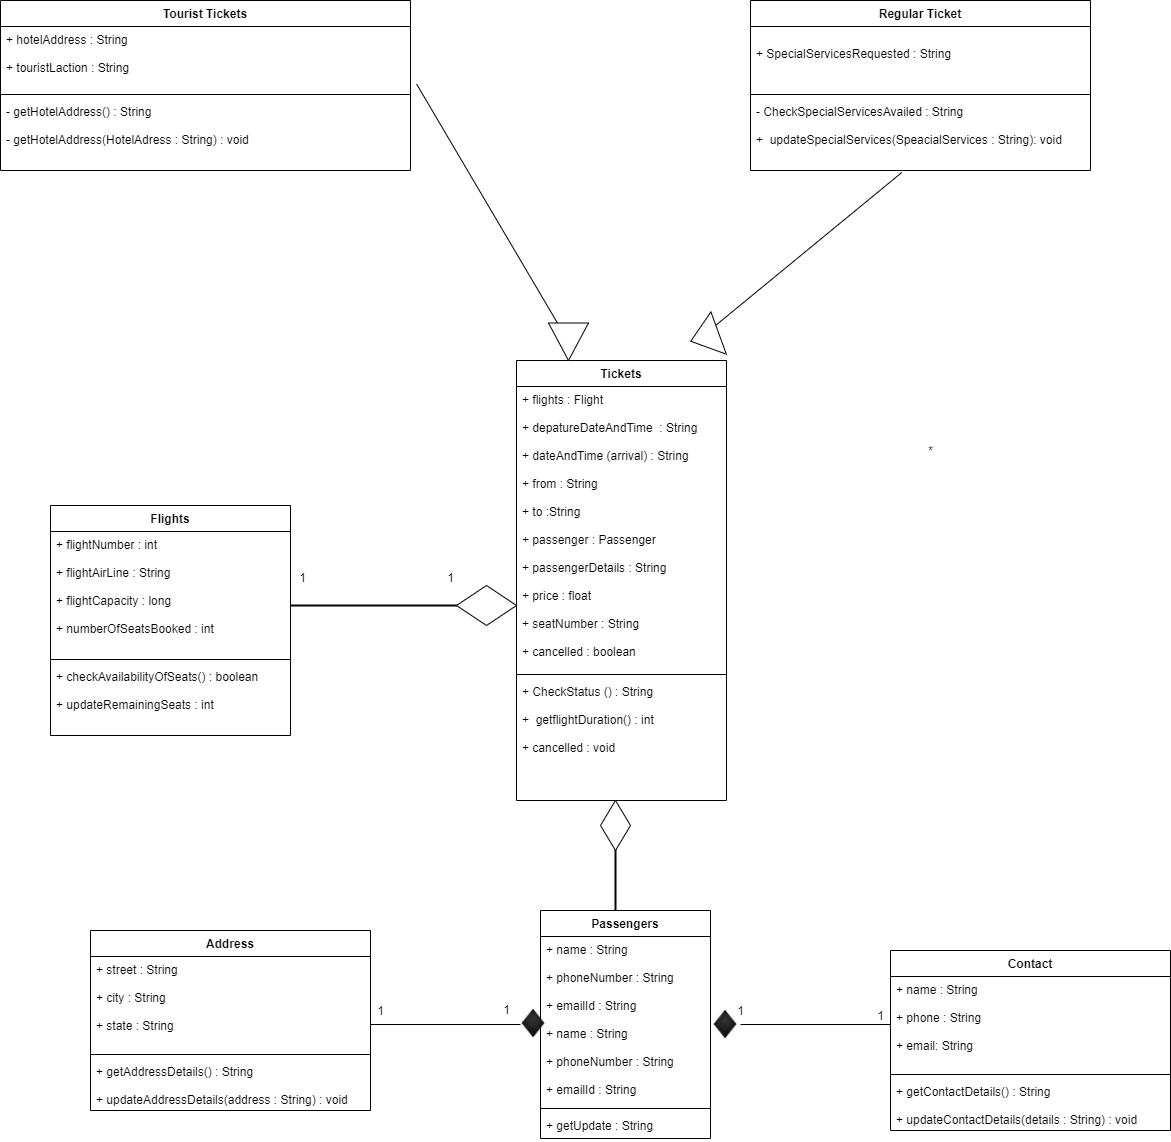

The diagram above was exported from draw.io. Its source (the exported page's mxGraphModel, read from the mxfile embedded in the PNG):
<mxGraphModel dx="1847" dy="1653" grid="1" gridSize="10" guides="1" tooltips="1" connect="1" arrows="1" fold="1" page="1" pageScale="1" pageWidth="1400" pageHeight="850" math="0" shadow="0">
  <root>
    <mxCell id="WIyWlLk6GJQsqaUBKTNV-0" />
    <mxCell id="WIyWlLk6GJQsqaUBKTNV-1" parent="WIyWlLk6GJQsqaUBKTNV-0" />
    <mxCell id="aGIpAhJ9ppxr5GBgXSjK-0" value="Flights" style="swimlane;fontStyle=1;align=center;verticalAlign=top;childLayout=stackLayout;horizontal=1;startSize=26;horizontalStack=0;resizeParent=1;resizeParentMax=0;resizeLast=0;collapsible=1;marginBottom=0;" parent="WIyWlLk6GJQsqaUBKTNV-1" vertex="1">
      <mxGeometry x="90" y="195" width="240" height="230" as="geometry" />
    </mxCell>
    <mxCell id="aGIpAhJ9ppxr5GBgXSjK-1" value="+ flightNumber : int&#10;&#10;+ flightAirLine : String&#10;&#10;+ flightCapacity : long &#10;&#10;+ numberOfSeatsBooked : int&#10;" style="text;strokeColor=none;fillColor=none;align=left;verticalAlign=top;spacingLeft=4;spacingRight=4;overflow=hidden;rotatable=0;points=[[0,0.5],[1,0.5]];portConstraint=eastwest;" parent="aGIpAhJ9ppxr5GBgXSjK-0" vertex="1">
      <mxGeometry y="26" width="240" height="124" as="geometry" />
    </mxCell>
    <mxCell id="aGIpAhJ9ppxr5GBgXSjK-2" value="" style="line;strokeWidth=1;fillColor=none;align=left;verticalAlign=middle;spacingTop=-1;spacingLeft=3;spacingRight=3;rotatable=0;labelPosition=right;points=[];portConstraint=eastwest;" parent="aGIpAhJ9ppxr5GBgXSjK-0" vertex="1">
      <mxGeometry y="150" width="240" height="8" as="geometry" />
    </mxCell>
    <mxCell id="aGIpAhJ9ppxr5GBgXSjK-3" value="+ checkAvailabilityOfSeats() : boolean&#10;&#10;+ updateRemainingSeats : int&#10;&#10;" style="text;strokeColor=none;fillColor=none;align=left;verticalAlign=top;spacingLeft=4;spacingRight=4;overflow=hidden;rotatable=0;points=[[0,0.5],[1,0.5]];portConstraint=eastwest;" parent="aGIpAhJ9ppxr5GBgXSjK-0" vertex="1">
      <mxGeometry y="158" width="240" height="72" as="geometry" />
    </mxCell>
    <mxCell id="aGIpAhJ9ppxr5GBgXSjK-4" value="Tickets" style="swimlane;fontStyle=1;align=center;verticalAlign=top;childLayout=stackLayout;horizontal=1;startSize=26;horizontalStack=0;resizeParent=1;resizeParentMax=0;resizeLast=0;collapsible=1;marginBottom=0;" parent="WIyWlLk6GJQsqaUBKTNV-1" vertex="1">
      <mxGeometry x="556" y="50" width="210" height="440" as="geometry" />
    </mxCell>
    <mxCell id="aGIpAhJ9ppxr5GBgXSjK-5" value="+ flights : Flight&#10;&#10;+ depatureDateAndTime  : String&#10;&#10;+ dateAndTime (arrival) : String&#10;&#10;+ from : String&#10;&#10;+ to :String&#10;&#10;+ passenger : Passenger&#10;&#10;+ passengerDetails : String&#10;&#10;+ price : float&#10;&#10;+ seatNumber : String&#10;&#10;+ cancelled : boolean&#10;&#10;&#10;&#10;&#10;" style="text;strokeColor=none;fillColor=none;align=left;verticalAlign=top;spacingLeft=4;spacingRight=4;overflow=hidden;rotatable=0;points=[[0,0.5],[1,0.5]];portConstraint=eastwest;" parent="aGIpAhJ9ppxr5GBgXSjK-4" vertex="1">
      <mxGeometry y="26" width="210" height="284" as="geometry" />
    </mxCell>
    <mxCell id="aGIpAhJ9ppxr5GBgXSjK-6" value="" style="line;strokeWidth=1;fillColor=none;align=left;verticalAlign=middle;spacingTop=-1;spacingLeft=3;spacingRight=3;rotatable=0;labelPosition=right;points=[];portConstraint=eastwest;" parent="aGIpAhJ9ppxr5GBgXSjK-4" vertex="1">
      <mxGeometry y="310" width="210" height="8" as="geometry" />
    </mxCell>
    <mxCell id="aGIpAhJ9ppxr5GBgXSjK-7" value="+ CheckStatus () : String&#10;&#10;+  getflightDuration() : int&#10;&#10;+ cancelled : void" style="text;strokeColor=none;fillColor=none;align=left;verticalAlign=top;spacingLeft=4;spacingRight=4;overflow=hidden;rotatable=0;points=[[0,0.5],[1,0.5]];portConstraint=eastwest;" parent="aGIpAhJ9ppxr5GBgXSjK-4" vertex="1">
      <mxGeometry y="318" width="210" height="122" as="geometry" />
    </mxCell>
    <mxCell id="aGIpAhJ9ppxr5GBgXSjK-8" value="Passengers&#10;" style="swimlane;fontStyle=1;align=center;verticalAlign=top;childLayout=stackLayout;horizontal=1;startSize=26;horizontalStack=0;resizeParent=1;resizeParentMax=0;resizeLast=0;collapsible=1;marginBottom=0;" parent="WIyWlLk6GJQsqaUBKTNV-1" vertex="1">
      <mxGeometry x="580" y="600" width="170" height="228" as="geometry" />
    </mxCell>
    <mxCell id="OoyNHeZS5KhoOJIC_0i0-18" value="+ name : String&#10;&#10;+ phoneNumber : String&#10;&#10;+ emailId : String" style="text;strokeColor=none;fillColor=none;align=left;verticalAlign=top;spacingLeft=4;spacingRight=4;overflow=hidden;rotatable=0;points=[[0,0.5],[1,0.5]];portConstraint=eastwest;" parent="aGIpAhJ9ppxr5GBgXSjK-8" vertex="1">
      <mxGeometry y="26" width="170" height="84" as="geometry" />
    </mxCell>
    <mxCell id="aGIpAhJ9ppxr5GBgXSjK-9" value="+ name : String&#10;&#10;+ phoneNumber : String&#10;&#10;+ emailId : String" style="text;strokeColor=none;fillColor=none;align=left;verticalAlign=top;spacingLeft=4;spacingRight=4;overflow=hidden;rotatable=0;points=[[0,0.5],[1,0.5]];portConstraint=eastwest;" parent="aGIpAhJ9ppxr5GBgXSjK-8" vertex="1">
      <mxGeometry y="110" width="170" height="84" as="geometry" />
    </mxCell>
    <mxCell id="aGIpAhJ9ppxr5GBgXSjK-10" value="" style="line;strokeWidth=1;fillColor=none;align=left;verticalAlign=middle;spacingTop=-1;spacingLeft=3;spacingRight=3;rotatable=0;labelPosition=right;points=[];portConstraint=eastwest;" parent="aGIpAhJ9ppxr5GBgXSjK-8" vertex="1">
      <mxGeometry y="194" width="170" height="8" as="geometry" />
    </mxCell>
    <mxCell id="aGIpAhJ9ppxr5GBgXSjK-11" value="+ getUpdate : String" style="text;strokeColor=none;fillColor=none;align=left;verticalAlign=top;spacingLeft=4;spacingRight=4;overflow=hidden;rotatable=0;points=[[0,0.5],[1,0.5]];portConstraint=eastwest;" parent="aGIpAhJ9ppxr5GBgXSjK-8" vertex="1">
      <mxGeometry y="202" width="170" height="26" as="geometry" />
    </mxCell>
    <mxCell id="_fzYOljic3oaDwkJibAG-4" value="Regular Ticket&#10; " style="swimlane;fontStyle=1;align=center;verticalAlign=top;childLayout=stackLayout;horizontal=1;startSize=26;horizontalStack=0;resizeParent=1;resizeParentMax=0;resizeLast=0;collapsible=1;marginBottom=0;" parent="WIyWlLk6GJQsqaUBKTNV-1" vertex="1">
      <mxGeometry x="790" y="-310" width="340" height="170" as="geometry" />
    </mxCell>
    <mxCell id="_fzYOljic3oaDwkJibAG-5" value="&#10;+ SpecialServicesRequested : String" style="text;strokeColor=none;fillColor=none;align=left;verticalAlign=top;spacingLeft=4;spacingRight=4;overflow=hidden;rotatable=0;points=[[0,0.5],[1,0.5]];portConstraint=eastwest;" parent="_fzYOljic3oaDwkJibAG-4" vertex="1">
      <mxGeometry y="26" width="340" height="64" as="geometry" />
    </mxCell>
    <mxCell id="_fzYOljic3oaDwkJibAG-6" value="" style="line;strokeWidth=1;fillColor=none;align=left;verticalAlign=middle;spacingTop=-1;spacingLeft=3;spacingRight=3;rotatable=0;labelPosition=right;points=[];portConstraint=eastwest;" parent="_fzYOljic3oaDwkJibAG-4" vertex="1">
      <mxGeometry y="90" width="340" height="8" as="geometry" />
    </mxCell>
    <mxCell id="_fzYOljic3oaDwkJibAG-7" value="- CheckSpecialServicesAvailed : String&#10;&#10;+  updateSpecialServices(SpeacialServices : String): void" style="text;strokeColor=none;fillColor=none;align=left;verticalAlign=top;spacingLeft=4;spacingRight=4;overflow=hidden;rotatable=0;points=[[0,0.5],[1,0.5]];portConstraint=eastwest;" parent="_fzYOljic3oaDwkJibAG-4" vertex="1">
      <mxGeometry y="98" width="340" height="72" as="geometry" />
    </mxCell>
    <mxCell id="OoyNHeZS5KhoOJIC_0i0-30" value="*" style="text;html=1;align=center;verticalAlign=middle;resizable=0;points=[];autosize=1;strokeColor=none;" parent="WIyWlLk6GJQsqaUBKTNV-1" vertex="1">
      <mxGeometry x="960" y="130" width="20" height="20" as="geometry" />
    </mxCell>
    <mxCell id="7Dw5DlbxYhtjD0qZQ0sP-3" value="Address" style="swimlane;fontStyle=1;align=center;verticalAlign=top;childLayout=stackLayout;horizontal=1;startSize=26;horizontalStack=0;resizeParent=1;resizeParentMax=0;resizeLast=0;collapsible=1;marginBottom=0;" vertex="1" parent="WIyWlLk6GJQsqaUBKTNV-1">
      <mxGeometry x="130" y="620" width="280" height="180" as="geometry" />
    </mxCell>
    <mxCell id="7Dw5DlbxYhtjD0qZQ0sP-4" value="+ street : String&#10;&#10;+ city : String&#10;&#10;+ state : String" style="text;strokeColor=none;fillColor=none;align=left;verticalAlign=top;spacingLeft=4;spacingRight=4;overflow=hidden;rotatable=0;points=[[0,0.5],[1,0.5]];portConstraint=eastwest;" vertex="1" parent="7Dw5DlbxYhtjD0qZQ0sP-3">
      <mxGeometry y="26" width="280" height="94" as="geometry" />
    </mxCell>
    <mxCell id="7Dw5DlbxYhtjD0qZQ0sP-5" value="" style="line;strokeWidth=1;fillColor=none;align=left;verticalAlign=middle;spacingTop=-1;spacingLeft=3;spacingRight=3;rotatable=0;labelPosition=right;points=[];portConstraint=eastwest;" vertex="1" parent="7Dw5DlbxYhtjD0qZQ0sP-3">
      <mxGeometry y="120" width="280" height="8" as="geometry" />
    </mxCell>
    <mxCell id="7Dw5DlbxYhtjD0qZQ0sP-6" value="+ getAddressDetails() : String&#10;&#10;+ updateAddressDetails(address : String) : void" style="text;strokeColor=none;fillColor=none;align=left;verticalAlign=top;spacingLeft=4;spacingRight=4;overflow=hidden;rotatable=0;points=[[0,0.5],[1,0.5]];portConstraint=eastwest;" vertex="1" parent="7Dw5DlbxYhtjD0qZQ0sP-3">
      <mxGeometry y="128" width="280" height="52" as="geometry" />
    </mxCell>
    <mxCell id="7Dw5DlbxYhtjD0qZQ0sP-8" value="" style="line;strokeWidth=1;fillColor=none;align=left;verticalAlign=middle;spacingTop=-1;spacingLeft=3;spacingRight=3;rotatable=0;labelPosition=right;points=[];portConstraint=eastwest;" vertex="1" parent="WIyWlLk6GJQsqaUBKTNV-1">
      <mxGeometry x="410" y="710" width="150" height="8" as="geometry" />
    </mxCell>
    <mxCell id="7Dw5DlbxYhtjD0qZQ0sP-9" value="" style="shape=image;html=1;verticalAlign=top;verticalLabelPosition=bottom;labelBackgroundColor=#ffffff;imageAspect=0;aspect=fixed;image=https://cdn2.iconfinder.com/data/icons/devine-icons-part-2/128/Cards-Diamond.png" vertex="1" parent="WIyWlLk6GJQsqaUBKTNV-1">
      <mxGeometry x="558" y="698" width="30" height="30" as="geometry" />
    </mxCell>
    <mxCell id="7Dw5DlbxYhtjD0qZQ0sP-10" value="1" style="text;html=1;align=center;verticalAlign=middle;resizable=0;points=[];autosize=1;strokeColor=none;" vertex="1" parent="WIyWlLk6GJQsqaUBKTNV-1">
      <mxGeometry x="410" y="690" width="20" height="20" as="geometry" />
    </mxCell>
    <mxCell id="7Dw5DlbxYhtjD0qZQ0sP-13" value="1" style="text;html=1;align=center;verticalAlign=middle;resizable=0;points=[];autosize=1;strokeColor=none;" vertex="1" parent="WIyWlLk6GJQsqaUBKTNV-1">
      <mxGeometry x="536" y="689" width="20" height="20" as="geometry" />
    </mxCell>
    <mxCell id="7Dw5DlbxYhtjD0qZQ0sP-14" value="Contact" style="swimlane;fontStyle=1;align=center;verticalAlign=top;childLayout=stackLayout;horizontal=1;startSize=26;horizontalStack=0;resizeParent=1;resizeParentMax=0;resizeLast=0;collapsible=1;marginBottom=0;" vertex="1" parent="WIyWlLk6GJQsqaUBKTNV-1">
      <mxGeometry x="930" y="640" width="280" height="180" as="geometry" />
    </mxCell>
    <mxCell id="7Dw5DlbxYhtjD0qZQ0sP-15" value="+ name : String&#10;&#10;+ phone : String&#10;&#10;+ email: String" style="text;strokeColor=none;fillColor=none;align=left;verticalAlign=top;spacingLeft=4;spacingRight=4;overflow=hidden;rotatable=0;points=[[0,0.5],[1,0.5]];portConstraint=eastwest;" vertex="1" parent="7Dw5DlbxYhtjD0qZQ0sP-14">
      <mxGeometry y="26" width="280" height="94" as="geometry" />
    </mxCell>
    <mxCell id="7Dw5DlbxYhtjD0qZQ0sP-16" value="" style="line;strokeWidth=1;fillColor=none;align=left;verticalAlign=middle;spacingTop=-1;spacingLeft=3;spacingRight=3;rotatable=0;labelPosition=right;points=[];portConstraint=eastwest;" vertex="1" parent="7Dw5DlbxYhtjD0qZQ0sP-14">
      <mxGeometry y="120" width="280" height="8" as="geometry" />
    </mxCell>
    <mxCell id="7Dw5DlbxYhtjD0qZQ0sP-17" value="+ getContactDetails() : String&#10;&#10;+ updateContactDetails(details : String) : void" style="text;strokeColor=none;fillColor=none;align=left;verticalAlign=top;spacingLeft=4;spacingRight=4;overflow=hidden;rotatable=0;points=[[0,0.5],[1,0.5]];portConstraint=eastwest;" vertex="1" parent="7Dw5DlbxYhtjD0qZQ0sP-14">
      <mxGeometry y="128" width="280" height="52" as="geometry" />
    </mxCell>
    <mxCell id="7Dw5DlbxYhtjD0qZQ0sP-18" value="" style="line;strokeWidth=1;fillColor=none;align=left;verticalAlign=middle;spacingTop=-1;spacingLeft=3;spacingRight=3;rotatable=0;labelPosition=right;points=[];portConstraint=eastwest;" vertex="1" parent="WIyWlLk6GJQsqaUBKTNV-1">
      <mxGeometry x="780" y="710" width="150" height="8" as="geometry" />
    </mxCell>
    <mxCell id="7Dw5DlbxYhtjD0qZQ0sP-19" value="" style="shape=image;html=1;verticalAlign=top;verticalLabelPosition=bottom;labelBackgroundColor=#ffffff;imageAspect=0;aspect=fixed;image=https://cdn2.iconfinder.com/data/icons/devine-icons-part-2/128/Cards-Diamond.png" vertex="1" parent="WIyWlLk6GJQsqaUBKTNV-1">
      <mxGeometry x="750" y="699" width="30" height="30" as="geometry" />
    </mxCell>
    <mxCell id="7Dw5DlbxYhtjD0qZQ0sP-20" value="1" style="text;html=1;align=center;verticalAlign=middle;resizable=0;points=[];autosize=1;strokeColor=none;" vertex="1" parent="WIyWlLk6GJQsqaUBKTNV-1">
      <mxGeometry x="770" y="690" width="20" height="20" as="geometry" />
    </mxCell>
    <mxCell id="7Dw5DlbxYhtjD0qZQ0sP-21" value="1" style="text;html=1;align=center;verticalAlign=middle;resizable=0;points=[];autosize=1;strokeColor=none;" vertex="1" parent="WIyWlLk6GJQsqaUBKTNV-1">
      <mxGeometry x="910" y="695" width="20" height="20" as="geometry" />
    </mxCell>
    <mxCell id="7Dw5DlbxYhtjD0qZQ0sP-25" value="" style="line;strokeWidth=2;direction=south;html=1;" vertex="1" parent="WIyWlLk6GJQsqaUBKTNV-1">
      <mxGeometry x="650" y="504" width="10" height="96" as="geometry" />
    </mxCell>
    <mxCell id="7Dw5DlbxYhtjD0qZQ0sP-26" value="" style="rhombus;whiteSpace=wrap;html=1;" vertex="1" parent="WIyWlLk6GJQsqaUBKTNV-1">
      <mxGeometry x="640" y="490" width="30" height="50" as="geometry" />
    </mxCell>
    <mxCell id="7Dw5DlbxYhtjD0qZQ0sP-27" value="" style="line;strokeWidth=2;html=1;" vertex="1" parent="WIyWlLk6GJQsqaUBKTNV-1">
      <mxGeometry x="330" y="290" width="210" height="10" as="geometry" />
    </mxCell>
    <mxCell id="7Dw5DlbxYhtjD0qZQ0sP-28" value="" style="rhombus;whiteSpace=wrap;html=1;" vertex="1" parent="WIyWlLk6GJQsqaUBKTNV-1">
      <mxGeometry x="496" y="275" width="60" height="40" as="geometry" />
    </mxCell>
    <mxCell id="7Dw5DlbxYhtjD0qZQ0sP-30" value="Tourist Tickets" style="swimlane;fontStyle=1;align=center;verticalAlign=top;childLayout=stackLayout;horizontal=1;startSize=26;horizontalStack=0;resizeParent=1;resizeParentMax=0;resizeLast=0;collapsible=1;marginBottom=0;" vertex="1" parent="WIyWlLk6GJQsqaUBKTNV-1">
      <mxGeometry x="40" y="-310" width="410" height="170" as="geometry" />
    </mxCell>
    <mxCell id="7Dw5DlbxYhtjD0qZQ0sP-31" value="+ hotelAddress : String&#10;&#10;+ touristLaction : String" style="text;strokeColor=none;fillColor=none;align=left;verticalAlign=top;spacingLeft=4;spacingRight=4;overflow=hidden;rotatable=0;points=[[0,0.5],[1,0.5]];portConstraint=eastwest;" vertex="1" parent="7Dw5DlbxYhtjD0qZQ0sP-30">
      <mxGeometry y="26" width="410" height="64" as="geometry" />
    </mxCell>
    <mxCell id="7Dw5DlbxYhtjD0qZQ0sP-32" value="" style="line;strokeWidth=1;fillColor=none;align=left;verticalAlign=middle;spacingTop=-1;spacingLeft=3;spacingRight=3;rotatable=0;labelPosition=right;points=[];portConstraint=eastwest;" vertex="1" parent="7Dw5DlbxYhtjD0qZQ0sP-30">
      <mxGeometry y="90" width="410" height="8" as="geometry" />
    </mxCell>
    <mxCell id="7Dw5DlbxYhtjD0qZQ0sP-33" value="- getHotelAddress() : String&#10;&#10;- getHotelAddress(HotelAdress : String) : void" style="text;strokeColor=none;fillColor=none;align=left;verticalAlign=top;spacingLeft=4;spacingRight=4;overflow=hidden;rotatable=0;points=[[0,0.5],[1,0.5]];portConstraint=eastwest;" vertex="1" parent="7Dw5DlbxYhtjD0qZQ0sP-30">
      <mxGeometry y="98" width="410" height="72" as="geometry" />
    </mxCell>
    <mxCell id="7Dw5DlbxYhtjD0qZQ0sP-34" value="" style="endArrow=none;html=1;entryX=0.445;entryY=1.028;entryDx=0;entryDy=0;entryPerimeter=0;startArrow=none;" edge="1" parent="WIyWlLk6GJQsqaUBKTNV-1" target="_fzYOljic3oaDwkJibAG-7">
      <mxGeometry width="50" height="50" relative="1" as="geometry">
        <mxPoint x="755.7438238453278" y="14.43915912229545" as="sourcePoint" />
        <mxPoint x="840" y="-30" as="targetPoint" />
      </mxGeometry>
    </mxCell>
    <mxCell id="7Dw5DlbxYhtjD0qZQ0sP-41" value="" style="verticalLabelPosition=bottom;verticalAlign=top;html=1;shape=mxgraph.basic.acute_triangle;dx=0.54;direction=north;rotation=-20;" vertex="1" parent="WIyWlLk6GJQsqaUBKTNV-1">
      <mxGeometry x="730" y="5" width="29" height="45" as="geometry" />
    </mxCell>
    <mxCell id="7Dw5DlbxYhtjD0qZQ0sP-42" value="" style="endArrow=none;html=1;startArrow=none;entryX=1.015;entryY=0.901;entryDx=0;entryDy=0;entryPerimeter=0;" edge="1" parent="WIyWlLk6GJQsqaUBKTNV-1" source="7Dw5DlbxYhtjD0qZQ0sP-43" target="7Dw5DlbxYhtjD0qZQ0sP-31">
      <mxGeometry width="50" height="50" relative="1" as="geometry">
        <mxPoint x="620" y="30" as="sourcePoint" />
        <mxPoint x="490" y="-60" as="targetPoint" />
      </mxGeometry>
    </mxCell>
    <mxCell id="7Dw5DlbxYhtjD0qZQ0sP-43" value="" style="verticalLabelPosition=bottom;verticalAlign=top;html=1;shape=mxgraph.basic.acute_triangle;dx=0.5;direction=west;" vertex="1" parent="WIyWlLk6GJQsqaUBKTNV-1">
      <mxGeometry x="588" y="12.5" width="40" height="37.5" as="geometry" />
    </mxCell>
    <mxCell id="7Dw5DlbxYhtjD0qZQ0sP-46" value="1&lt;br&gt;" style="text;html=1;align=center;verticalAlign=middle;resizable=0;points=[];autosize=1;strokeColor=none;" vertex="1" parent="WIyWlLk6GJQsqaUBKTNV-1">
      <mxGeometry x="332" y="257" width="20" height="20" as="geometry" />
    </mxCell>
    <mxCell id="7Dw5DlbxYhtjD0qZQ0sP-47" value="1&lt;br&gt;" style="text;html=1;align=center;verticalAlign=middle;resizable=0;points=[];autosize=1;strokeColor=none;" vertex="1" parent="WIyWlLk6GJQsqaUBKTNV-1">
      <mxGeometry x="480" y="257" width="20" height="20" as="geometry" />
    </mxCell>
  </root>
</mxGraphModel>